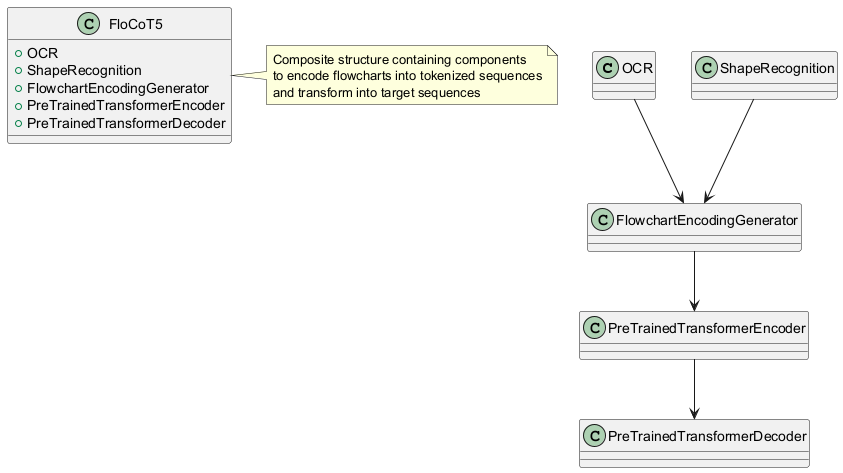

The diagram above was rendered by PlantUML. Its source (embedded in the PNG):
@startuml
class OCR {
}

class ShapeRecognition {
}

class FlowchartEncodingGenerator {
}

class PreTrainedTransformerEncoder {
}

class PreTrainedTransformerDecoder {
}

class FloCoT5 {
    +OCR
    +ShapeRecognition
    +FlowchartEncodingGenerator
    +PreTrainedTransformerEncoder
    +PreTrainedTransformerDecoder
}

OCR --> FlowchartEncodingGenerator
ShapeRecognition --> FlowchartEncodingGenerator
FlowchartEncodingGenerator --> PreTrainedTransformerEncoder
PreTrainedTransformerEncoder --> PreTrainedTransformerDecoder

note right of FloCoT5
  Composite structure containing components
  to encode flowcharts into tokenized sequences
  and transform into target sequences
end note
@enduml